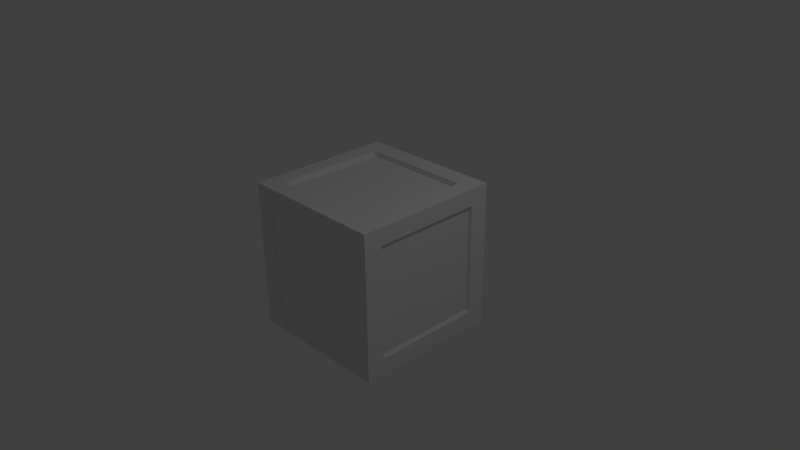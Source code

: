 # Source: Wooden_Box.blend  (saved by Blender 2.72.0; exported with 4.5.12 LTS)
import bpy
from mathutils import Matrix  # noqa: F401  (used for matrix-valued properties, if any)

bpy.ops.wm.read_factory_settings(use_empty=True)
scene = bpy.context.scene
scene.name = 'Scene'

# ---- collections
col_collection_1 = bpy.data.collections.new('Collection 1'); scene.collection.children.link(col_collection_1)

# ---- materials (node trees are filled in below, after node groups)
mat_material = bpy.data.materials.new('Material')
mat_material.alpha_threshold = 0.0
mat_material.use_transparent_shadow = False
mat_material.roughness = 0.5
mat_material.line_color = (0.0, 0.0, 0.0, 1.0)

# ---- material node trees

# ---- world
world_world = bpy.data.worlds.new('World'); scene.world = world_world
world_world.color = (0.05088, 0.05088, 0.05088)
world_world.use_sun_shadow = False
world_world.sun_shadow_jitter_overblur = 0.0
world_world.cycles.sampling_method = 'MANUAL'
world_world.cycles.sample_map_resolution = 256

# ---- cameras
cam_camera = bpy.data.cameras.new('Camera')
cam_camera.clip_end = 100.0
cam_camera.lens = 35.0
cam_camera.sensor_width = 32.0
cam_camera.sensor_height = 18.0
cam_camera.ortho_scale = 7.314
cam_camera.dof.focus_distance = 0.0
cam_camera.dof.aperture_fstop = 128.0

# ---- lights
light_lamp = bpy.data.lights.new('Lamp', 'POINT')
light_lamp.transmission_factor = 0.0
light_lamp.cutoff_distance = 30.0
light_lamp.energy = 100.0
light_lamp.shadow_buffer_clip_start = 1.001
light_lamp.shadow_soft_size = 0.1
light_lamp.shadow_maximum_resolution = 0.006
light_lamp.use_absolute_resolution = True
light_lamp.cycles.use_multiple_importance_sampling = False

# ---- meshes
me_cube = bpy.data.meshes.new('Cube')
me_cube.from_pydata([(1.0, 1.0, -1.0), (1.0, -1.0, -1.0), (-1.0, -1.0, -1.0), (-1.0, 1.0, -1.0), (1.0, 1.0, 1.0), (1.0, -1.0, 1.0), (-1.0, -1.0, 1.0), (-1.0, 1.0, 1.0), (0.7565, 1.0, -1.0), (0.7565, -1.0, -1.0), (0.7565, 1.0, 1.0), (0.7565, -1.0, 1.0), (-0.7721, 1.0, -1.0), (-0.7721, -1.0, -1.0), (-0.7721, 1.0, 1.0), (-0.7721, -1.0, 1.0), (1.0, 1.0, -0.7542), (1.0, -1.0, -0.7542), (-1.0, -1.0, -0.7542), (-1.0, 1.0, -0.7542), (0.7565, -1.0, -0.7542), (0.7565, 1.0, -0.7542), (-0.7721, -1.0, -0.7542), (-0.7721, 1.0, -0.7542), (1.0, 1.0, 0.771), (1.0, -1.0, 0.771), (-1.0, -1.0, 0.771), (-1.0, 1.0, 0.771), (0.7565, 1.0, 0.771), (-0.7721, 1.0, 0.771), (0.7565, -1.0, 0.771), (-0.7721, -1.0, 0.771), (1.0, -0.7563, -1.0), (-1.0, -0.7563, -1.0), (1.0, -0.7563, 1.0), (-1.0, -0.7563, 1.0), (0.7565, -0.7563, -1.0), (0.7565, -0.7563, 1.0), (-0.7721, -0.7563, -1.0), (-0.7721, -0.7563, 1.0), (1.0, -0.7563, -0.7542), (-1.0, -0.7563, -0.7542), (1.0, -0.7563, 0.771), (-1.0, -0.7563, 0.771), (-1.0, 0.7455, -1.0), (-1.0, 0.7455, 1.0), (0.7565, 0.7455, -1.0), (-0.7721, 0.7455, -1.0), (-1.0, 0.7455, -0.7542), (-1.0, 0.7455, 0.771), (1.0, 0.7455, -1.0), (1.0, 0.7455, 1.0), (0.7565, 0.7455, 1.0), (-0.7721, 0.7455, 1.0), (1.0, 0.7455, -0.7542), (1.0, 0.7455, 0.771), (0.7327, 1.0, -1.0), (0.7327, -1.0, -1.0), (0.7327, 1.0, 1.0), (0.7327, -1.0, 1.0), (0.7327, -1.0, -0.7542), (0.7327, 1.0, -0.7542), (0.7327, -1.0, 0.771), (0.7327, 1.0, 0.771), (0.7327, -0.7563, -1.0), (0.7327, -0.7563, 1.0), (0.7327, 0.7455, -1.0), (0.7327, 0.7455, 1.0), (-0.7472, 1.0, -1.0), (-0.7472, -1.0, -1.0), (-0.7472, 1.0, 1.0), (-0.7472, -1.0, 1.0), (-0.7472, -1.0, -0.7542), (-0.7472, 1.0, -0.7542), (-0.7472, -1.0, 0.771), (-0.7472, 1.0, 0.771), (-0.7472, -0.7563, -1.0), (-0.7472, 0.7455, -1.0), (-0.7472, -0.7563, 1.0), (-0.7472, 0.7455, 1.0), (0.7565, -1.0, 0.7444), (-0.7721, -1.0, 0.7444), (1.0, 1.0, 0.7444), (1.0, -1.0, 0.7444), (-1.0, -1.0, 0.7444), (-1.0, 1.0, 0.7444), (0.7565, 1.0, 0.7444), (-0.7721, 1.0, 0.7444), (1.0, -0.7563, 0.7444), (-1.0, -0.7563, 0.7444), (-1.0, 0.7455, 0.7444), (1.0, 0.7455, 0.7444), (0.7327, 0.9583, 0.7444), (0.7327, -0.9671, 0.7444), (-0.7472, 0.9583, 0.7444), (-0.7472, -0.9671, 0.7444), (0.7565, -1.0, -0.7223), (-0.7721, -1.0, -0.7223), (1.0, -0.7563, -0.7223), (-1.0, -0.7563, -0.7223), (-1.0, 0.7455, -0.7223), (1.0, 0.7455, -0.7223), (0.7327, -0.9671, -0.7223), (-0.7472, -0.9671, -0.7223), (1.0, 1.0, -0.7223), (1.0, -1.0, -0.7223), (-1.0, -1.0, -0.7223), (-1.0, 1.0, -0.7223), (0.7565, 1.0, -0.7223), (-0.7721, 1.0, -0.7223), (0.7327, 0.9583, -0.7223), (-0.7472, 0.9583, -0.7223), (1.0, 0.7279, -1.0), (1.0, 0.7279, 1.0), (0.7565, 0.7279, 1.0), (-0.7721, 0.7279, 1.0), (1.0, 0.7279, -0.7542), (1.0, 0.7279, 0.771), (-1.0, 0.7279, -1.0), (-1.0, 0.7279, 1.0), (0.7565, 0.7279, -1.0), (-0.7721, 0.7279, -1.0), (-1.0, 0.7279, -0.7542), (-1.0, 0.7279, 0.771), (0.7327, 0.7279, -0.9518), (0.7327, 0.7279, 0.9318), (-0.7472, 0.7279, -0.9518), (-0.7472, 0.7279, 0.9318), (0.9576, 0.7279, 0.7444), (-0.9608, 0.7279, 0.7444), (0.9576, 0.7279, -0.7223), (-0.9608, 0.7279, -0.7223), (1.0, -0.7325, -1.0), (1.0, -0.7325, 1.0), (0.7565, -0.7325, 1.0), (-0.7721, -0.7325, 1.0), (1.0, -0.7325, -0.7542), (1.0, -0.7325, 0.771), (0.7327, -0.7325, 0.9318), (-0.7472, -0.7325, 0.9318), (0.9576, -0.7325, 0.7444), (0.9576, -0.7325, -0.7223), (-1.0, -0.7325, -1.0), (-1.0, -0.7325, 1.0), (0.7565, -0.7325, -1.0), (-0.7721, -0.7325, -1.0), (-1.0, -0.7325, -0.7542), (-1.0, -0.7325, 0.771), (0.7327, -0.7325, -0.9518), (-0.7472, -0.7325, -0.9518), (-0.9608, -0.7325, 0.7444), (-0.9608, -0.7325, -0.7223), (-2.09, 1.985, 8.151)], [], [(38, 13, 2, 33), (39, 35, 6, 15), (42, 34, 5, 25), (31, 15, 6, 26), (49, 45, 7, 27), (23, 12, 3, 19), (32, 1, 9, 36), (34, 37, 11, 5), (25, 5, 11, 30), (16, 0, 8, 21), (76, 69, 13, 38), (78, 39, 15, 71), (74, 71, 15, 31), (73, 68, 12, 23), (32, 40, 17, 1), (13, 22, 18, 2), (44, 48, 19, 3), (109, 23, 19, 107), (1, 17, 20, 9), (104, 16, 21, 108), (69, 72, 22, 13), (111, 73, 23, 109), (88, 42, 25, 83), (81, 31, 26, 84), (90, 49, 27, 85), (83, 25, 30, 80), (95, 74, 31, 81), (14, 29, 27, 7), (4, 24, 28, 10), (70, 75, 29, 14), (145, 38, 33, 142), (135, 143, 35, 39), (137, 133, 34, 42), (26, 6, 35, 43), (132, 32, 36, 144), (133, 134, 37, 34), (149, 76, 38, 145), (139, 135, 39, 78), (132, 136, 40, 32), (2, 18, 41, 33), (140, 137, 42, 88), (84, 26, 43, 89), (123, 119, 45, 49), (118, 122, 48, 44), (129, 123, 49, 90), (12, 47, 44, 3), (14, 7, 45, 53), (24, 4, 51, 55), (0, 50, 46, 8), (4, 10, 52, 51), (68, 77, 47, 12), (70, 14, 53, 79), (0, 16, 54, 50), (82, 24, 55, 91), (36, 9, 57, 64), (37, 65, 59, 11), (30, 11, 59, 62), (21, 8, 56, 61), (9, 20, 60, 57), (108, 21, 61, 110), (80, 30, 62, 93), (10, 28, 63, 58), (144, 36, 64, 148), (134, 138, 65, 37), (8, 46, 66, 56), (10, 58, 67, 52), (64, 57, 69, 76), (65, 78, 71, 59), (62, 59, 71, 74), (61, 56, 68, 73), (57, 60, 72, 69), (110, 61, 73, 111), (93, 62, 74, 95), (58, 63, 75, 70), (148, 64, 76, 149), (138, 139, 78, 65), (56, 66, 77, 68), (58, 70, 79, 67), (29, 87, 85, 27), (24, 82, 86, 28), (75, 94, 87, 29), (98, 88, 83, 105), (97, 81, 84, 106), (100, 90, 85, 107), (105, 83, 80, 96), (103, 95, 81, 97), (141, 140, 88, 98), (106, 84, 89, 99), (131, 129, 90, 100), (104, 82, 91, 101), (28, 86, 92, 63), (96, 80, 93, 102), (63, 92, 94, 75), (102, 93, 95, 103), (87, 109, 107, 85), (82, 104, 108, 86), (94, 111, 109, 87), (86, 108, 110, 92), (92, 110, 111, 94), (40, 98, 105, 17), (22, 97, 106, 18), (48, 100, 107, 19), (17, 105, 96, 20), (72, 103, 97, 22), (136, 141, 98, 40), (18, 106, 99, 41), (122, 131, 100, 48), (16, 104, 101, 54), (20, 96, 102, 60), (60, 102, 103, 72), (47, 121, 118, 44), (53, 45, 119, 115), (55, 51, 113, 117), (50, 112, 120, 46), (51, 52, 114, 113), (77, 126, 121, 47), (79, 53, 115, 127), (50, 54, 116, 112), (91, 55, 117, 128), (147, 143, 119, 123), (142, 146, 122, 118), (150, 147, 123, 129), (46, 120, 124, 66), (52, 67, 125, 114), (66, 124, 126, 77), (67, 79, 127, 125), (101, 91, 128, 130), (151, 150, 129, 131), (54, 101, 130, 116), (146, 151, 131, 122), (121, 145, 142, 118), (115, 119, 143, 135), (117, 113, 133, 137), (112, 132, 144, 120), (113, 114, 134, 133), (126, 149, 145, 121), (127, 115, 135, 139), (112, 116, 136, 132), (128, 117, 137, 140), (120, 144, 148, 124), (114, 125, 138, 134), (124, 148, 149, 126), (125, 127, 139, 138), (130, 128, 140, 141), (116, 130, 141, 136), (43, 35, 143, 147), (33, 41, 146, 142), (89, 43, 147, 150), (99, 89, 150, 151), (41, 99, 151, 146)])
_uv = me_cube.uv_layers.new(name='UVMap')
_uv.uv.foreach_set('vector', [0.0, 0.0, 1.0, 0.0, 1.0, 1.0, 0.0, 1.0, 0.0, 0.0, 1.0, 0.0, 1.0, 1.0, 0.0, 1.0, 0.0, 0.0, 1.0, 0.0, 1.0, 1.0, 0.0, 1.0, 0.0, 0.0, 1.0, 0.0, 1.0, 1.0, 0.0, 1.0, 0.0, 0.0, 1.0, 0.0, 1.0, 1.0, 0.0, 1.0, 0.0, 0.0, 1.0, 0.0, 1.0, 1.0, 0.0, 1.0, 0.0, 0.0, 1.0, 0.0, 1.0, 1.0, 0.0, 1.0, 0.0, 0.0, 1.0, 0.0, 1.0, 1.0, 0.0, 1.0, 0.0, 0.0, 1.0, 0.0, 1.0, 1.0, 0.0, 1.0, 0.0, 0.0, 1.0, 0.0, 1.0, 1.0, 0.0, 1.0, 0.0, 0.0, 1.0, 0.0, 1.0, 1.0, 0.0, 1.0, 0.0, 0.0, 1.0, 0.0, 1.0, 1.0, 0.0, 1.0, 0.0, 0.0, 1.0, 0.0, 1.0, 1.0, 0.0, 1.0, 0.0, 0.0, 1.0, 0.0, 1.0, 1.0, 0.0, 1.0, 0.0, 0.0, 1.0, 0.0, 1.0, 1.0, 0.0, 1.0, 0.0, 0.0, 1.0, 0.0, 1.0, 1.0, 0.0, 1.0, 0.0, 0.0, 1.0, 0.0, 1.0, 1.0, 0.0, 1.0, 0.0, 0.0, 1.0, 0.0, 1.0, 1.0, 0.0, 1.0, 0.0, 0.0, 1.0, 0.0, 1.0, 1.0, 0.0, 1.0, 0.0, 0.0, 1.0, 0.0, 1.0, 1.0, 0.0, 1.0, 0.0, 0.0, 1.0, 0.0, 1.0, 1.0, 0.0, 1.0, 0.0, 0.0, 1.0, 0.0, 1.0, 1.0, 0.0, 1.0, 0.0, 0.0, 1.0, 0.0, 1.0, 1.0, 0.0, 1.0, 0.0, 0.0, 1.0, 0.0, 1.0, 1.0, 0.0, 1.0, 0.0, 0.0, 1.0, 0.0, 1.0, 1.0, 0.0, 1.0, 0.0, 0.0, 1.0, 0.0, 1.0, 1.0, 0.0, 1.0, 0.0, 0.0, 1.0, 0.0, 1.0, 1.0, 0.0, 1.0, 0.0, 0.0, 1.0, 0.0, 1.0, 1.0, 0.0, 1.0, 0.0, 0.0, 1.0, 0.0, 1.0, 1.0, 0.0, 1.0, 0.0, 0.0, 1.0, 0.0, 1.0, 1.0, 0.0, 1.0, 0.0, 0.0, 1.0, 0.0, 1.0, 1.0, 0.0, 1.0, 0.0, 0.0, 1.0, 0.0, 1.0, 1.0, 0.0, 1.0, 0.0, 0.0, 1.0, 0.0, 1.0, 1.0, 0.0, 1.0, 0.0, 0.0, 1.0, 0.0, 1.0, 1.0, 0.0, 1.0, 0.0, 0.0, 1.0, 0.0, 1.0, 1.0, 0.0, 1.0, 0.0, 0.0, 1.0, 0.0, 1.0, 1.0, 0.0, 1.0, 0.0, 0.0, 1.0, 0.0, 1.0, 1.0, 0.0, 1.0, 0.0, 0.0, 1.0, 0.0, 1.0, 1.0, 0.0, 1.0, 0.0, 0.0, 1.0, 0.0, 1.0, 1.0, 0.0, 1.0, 0.0, 0.0, 1.0, 0.0, 1.0, 1.0, 0.0, 1.0, 0.0, 0.0, 1.0, 0.0, 1.0, 1.0, 0.0, 1.0, 0.0, 0.0, 1.0, 0.0, 1.0, 1.0, 0.0, 1.0, 0.0, 0.0, 1.0, 0.0, 1.0, 1.0, 0.0, 1.0, 0.0, 0.0, 1.0, 0.0, 1.0, 1.0, 0.0, 1.0, 0.0, 0.0, 1.0, 0.0, 1.0, 1.0, 0.0, 1.0, 0.0, 0.0, 1.0, 0.0, 1.0, 1.0, 0.0, 1.0, 0.0, 0.0, 1.0, 0.0, 1.0, 1.0, 0.0, 1.0, 0.0, 0.0, 1.0, 0.0, 1.0, 1.0, 0.0, 1.0, 0.0, 0.0, 1.0, 0.0, 1.0, 1.0, 0.0, 1.0, 0.0, 0.0, 1.0, 0.0, 1.0, 1.0, 0.0, 1.0, 0.0, 0.0, 1.0, 0.0, 1.0, 1.0, 0.0, 1.0, 0.0, 0.0, 1.0, 0.0, 1.0, 1.0, 0.0, 1.0, 0.0, 0.0, 1.0, 0.0, 1.0, 1.0, 0.0, 1.0, 0.0, 0.0, 1.0, 0.0, 1.0, 1.0, 0.0, 1.0, 0.0, 0.0, 1.0, 0.0, 1.0, 1.0, 0.0, 1.0, 0.0, 0.0, 1.0, 0.0, 1.0, 1.0, 0.0, 1.0, 0.0, 0.0, 1.0, 0.0, 1.0, 1.0, 0.0, 1.0, 0.0, 0.0, 1.0, 0.0, 1.0, 1.0, 0.0, 1.0, 0.0, 0.0, 1.0, 0.0, 1.0, 1.0, 0.0, 1.0, 0.0, 0.0, 1.0, 0.0, 1.0, 1.0, 0.0, 1.0, 0.0, 0.0, 1.0, 0.0, 1.0, 1.0, 0.0, 1.0, 0.0, 0.0, 1.0, 0.0, 1.0, 1.0, 0.0, 1.0, 0.0, 0.0, 1.0, 0.0, 1.0, 1.0, 0.0, 1.0, 0.0, 0.0, 1.0, 0.0, 1.0, 1.0, 0.0, 1.0, 0.0, 0.0, 1.0, 0.0, 1.0, 1.0, 0.0, 1.0, 0.0, 0.0, 1.0, 0.0, 1.0, 1.0, 0.0, 1.0, 0.0, 0.0, 1.0, 0.0, 1.0, 1.0, 0.0, 1.0, 0.0, 0.0, 1.0, 0.0, 1.0, 1.0, 0.0, 1.0, 0.0, 0.0, 1.0, 0.0, 1.0, 1.0, 0.0, 1.0, 0.0, 0.0, 1.0, 0.0, 1.0, 1.0, 0.0, 1.0, 0.0, 0.0, 1.0, 0.0, 1.0, 1.0, 0.0, 1.0, 0.0, 0.0, 1.0, 0.0, 1.0, 1.0, 0.0, 1.0, 0.0, 0.0, 1.0, 0.0, 1.0, 1.0, 0.0, 1.0, 0.0, 0.0, 1.0, 0.0, 1.0, 1.0, 0.0, 1.0, 0.0, 0.0, 1.0, 0.0, 1.0, 1.0, 0.0, 1.0, 0.0, 0.0, 1.0, 0.0, 1.0, 1.0, 0.0, 1.0, 0.0, 0.0, 1.0, 0.0, 1.0, 1.0, 0.0, 1.0, 0.0, 0.0, 1.0, 0.0, 1.0, 1.0, 0.0, 1.0, 0.0, 0.0, 1.0, 0.0, 1.0, 1.0, 0.0, 1.0, 0.0, 0.0, 1.0, 0.0, 1.0, 1.0, 0.0, 1.0, 0.0, 0.0, 1.0, 0.0, 1.0, 1.0, 0.0, 1.0, 0.0, 0.0, 1.0, 0.0, 1.0, 1.0, 0.0, 1.0, 0.0, 0.0, 1.0, 0.0, 1.0, 1.0, 0.0, 1.0, 0.0, 0.0, 1.0, 0.0, 1.0, 1.0, 0.0, 1.0, 0.0, 0.0, 1.0, 0.0, 1.0, 1.0, 0.0, 1.0, 0.0, 0.0, 1.0, 0.0, 1.0, 1.0, 0.0, 1.0, 0.0, 0.0, 1.0, 0.0, 1.0, 1.0, 0.0, 1.0, 0.0, 0.0, 1.0, 0.0, 1.0, 1.0, 0.0, 1.0, 0.0, 0.0, 1.0, 0.0, 1.0, 1.0, 0.0, 1.0, 0.0, 0.0, 1.0, 0.0, 1.0, 1.0, 0.0, 1.0, 0.0, 0.0, 1.0, 0.0, 1.0, 1.0, 0.0, 1.0, 0.0, 0.0, 1.0, 0.0, 1.0, 1.0, 0.0, 1.0, 0.0, 0.0, 1.0, 0.0, 1.0, 1.0, 0.0, 1.0, 0.0, 0.0, 1.0, 0.0, 1.0, 1.0, 0.0, 1.0, 0.0, 0.0, 1.0, 0.0, 1.0, 1.0, 0.0, 1.0, 0.0, 0.0, 1.0, 0.0, 1.0, 1.0, 0.0, 1.0, 0.0, 0.0, 1.0, 0.0, 1.0, 1.0, 0.0, 1.0, 0.0, 0.0, 1.0, 0.0, 1.0, 1.0, 0.0, 1.0, 0.0, 0.0, 1.0, 0.0, 1.0, 1.0, 0.0, 1.0, 0.0, 0.0, 1.0, 0.0, 1.0, 1.0, 0.0, 1.0, 0.0, 0.0, 1.0, 0.0, 1.0, 1.0, 0.0, 1.0, 0.0, 0.0, 1.0, 0.0, 1.0, 1.0, 0.0, 1.0, 0.0, 0.0, 1.0, 0.0, 1.0, 1.0, 0.0, 1.0, 0.0, 0.0, 1.0, 0.0, 1.0, 1.0, 0.0, 1.0, 0.0, 0.0, 1.0, 0.0, 1.0, 1.0, 0.0, 1.0, 0.0, 0.0, 1.0, 0.0, 1.0, 1.0, 0.0, 1.0, 0.0, 0.0, 1.0, 0.0, 1.0, 1.0, 0.0, 1.0, 0.0, 0.0, 1.0, 0.0, 1.0, 1.0, 0.0, 1.0, 0.0, 0.0, 1.0, 0.0, 1.0, 1.0, 0.0, 1.0, 0.0, 0.0, 1.0, 0.0, 1.0, 1.0, 0.0, 1.0, 0.0, 0.0, 1.0, 0.0, 1.0, 1.0, 0.0, 1.0, 0.0, 0.0, 1.0, 0.0, 1.0, 1.0, 0.0, 1.0, 0.0, 0.0, 1.0, 0.0, 1.0, 1.0, 0.0, 1.0, 0.0, 0.0, 1.0, 0.0, 1.0, 1.0, 0.0, 1.0, 0.0, 0.0, 1.0, 0.0, 1.0, 1.0, 0.0, 1.0, 0.0, 0.0, 1.0, 0.0, 1.0, 1.0, 0.0, 1.0, 0.0, 0.0, 1.0, 0.0, 1.0, 1.0, 0.0, 1.0, 0.0, 0.0, 1.0, 0.0, 1.0, 1.0, 0.0, 1.0, 0.0, 0.0, 1.0, 0.0, 1.0, 1.0, 0.0, 1.0, 0.0, 0.0, 1.0, 0.0, 1.0, 1.0, 0.0, 1.0, 0.0, 0.0, 1.0, 0.0, 1.0, 1.0, 0.0, 1.0, 0.0, 0.0, 1.0, 0.0, 1.0, 1.0, 0.0, 1.0, 0.0, 0.0, 1.0, 0.0, 1.0, 1.0, 0.0, 1.0, 0.0, 0.0, 1.0, 0.0, 1.0, 1.0, 0.0, 1.0, 0.0, 0.0, 1.0, 0.0, 1.0, 1.0, 0.0, 1.0, 0.0, 0.0, 1.0, 0.0, 1.0, 1.0, 0.0, 1.0, 0.0, 0.0, 1.0, 0.0, 1.0, 1.0, 0.0, 1.0, 0.0, 0.0, 1.0, 0.0, 1.0, 1.0, 0.0, 1.0, 0.0, 0.0, 1.0, 0.0, 1.0, 1.0, 0.0, 1.0, 0.0, 0.0, 1.0, 0.0, 1.0, 1.0, 0.0, 1.0, 0.0, 0.0, 1.0, 0.0, 1.0, 1.0, 0.0, 1.0, 0.0, 0.0, 1.0, 0.0, 1.0, 1.0, 0.0, 1.0, 0.0, 0.0, 1.0, 0.0, 1.0, 1.0, 0.0, 1.0, 0.0, 0.0, 1.0, 0.0, 1.0, 1.0, 0.0, 1.0, 0.0, 0.0, 1.0, 0.0, 1.0, 1.0, 0.0, 1.0, 0.0, 0.0, 1.0, 0.0, 1.0, 1.0, 0.0, 1.0, 0.0, 0.0, 1.0, 0.0, 1.0, 1.0, 0.0, 1.0, 0.0, 0.0, 1.0, 0.0, 1.0, 1.0, 0.0, 1.0, 0.0, 0.0, 1.0, 0.0, 1.0, 1.0, 0.0, 1.0, 0.0, 0.0, 1.0, 0.0, 1.0, 1.0, 0.0, 1.0, 0.0, 0.0, 1.0, 0.0, 1.0, 1.0, 0.0, 1.0, 0.0, 0.0, 1.0, 0.0, 1.0, 1.0, 0.0, 1.0, 0.0, 0.0, 1.0, 0.0, 1.0, 1.0, 0.0, 1.0, 0.0, 0.0, 1.0, 0.0, 1.0, 1.0, 0.0, 1.0, 0.0, 0.0, 1.0, 0.0, 1.0, 1.0, 0.0, 1.0, 0.0, 0.0, 1.0, 0.0, 1.0, 1.0, 0.0, 1.0, 0.0, 0.0, 1.0, 0.0, 1.0, 1.0, 0.0, 1.0, 0.0, 0.0, 1.0, 0.0, 1.0, 1.0, 0.0, 1.0, 0.0, 0.0, 1.0, 0.0, 1.0, 1.0, 0.0, 1.0, 0.0, 0.0, 1.0, 0.0, 1.0, 1.0, 0.0, 1.0])
me_cube.materials.append(mat_material)
me_cube.use_remesh_preserve_volume = False
me_cube.use_remesh_preserve_attributes = False
me_cube.use_mirror_vertex_groups = False
me_cube.update()

# ---- objects
ob_cube = bpy.data.objects.new('Cube', me_cube)
ob_lamp = bpy.data.objects.new('Lamp', light_lamp)
ob_camera = bpy.data.objects.new('Camera', cam_camera)

# ---- transforms, parenting, visibility, modifiers, constraints
ob_cube.location = (0.0, 0.0, 0.0)
ob_cube.lock_rotations_4d = False
ob_cube.empty_display_type = 'ARROWS'
ob_cube.lineart.crease_threshold = 0.0
ob_lamp.location = (4.076, 1.005, 5.904)
ob_lamp.rotation_euler = (0.6503, 0.05522, 1.866)
ob_lamp.lock_rotations_4d = False
ob_lamp.empty_display_type = 'ARROWS'
ob_lamp.color = (0.0, 0.0, 0.0, 0.0)
ob_lamp.lineart.crease_threshold = 0.0
ob_camera.location = (7.481, -6.508, 5.344)
ob_camera.rotation_euler = (1.109, 0.01082, 0.8149)
ob_camera.lock_rotations_4d = False
ob_camera.empty_display_type = 'ARROWS'
ob_camera.color = (0.0, 0.0, 0.0, 0.0)
ob_camera.display_type = 'WIRE'
ob_camera.lineart.crease_threshold = 0.0

# ---- collection membership
col_collection_1.objects.link(ob_cube)
col_collection_1.objects.link(ob_lamp)
col_collection_1.objects.link(ob_camera)

# ---- scene / render settings (as saved in the file)
scene.camera = ob_camera
scene.frame_start = 1; scene.frame_end = 250; scene.frame_set(1)
scene.render.engine = 'BLENDER_EEVEE_NEXT'
scene.render.resolution_percentage = 50
scene.render.dither_intensity = 0.0
scene.cycles.use_denoising = False
scene.cycles.samples = 10
scene.cycles.sampling_pattern = 'TABULATED_SOBOL'
scene.cycles.light_sampling_threshold = 0.0
scene.cycles.use_adaptive_sampling = False
scene.cycles.use_light_tree = False
scene.cycles.blur_glossy = 0.0
scene.cycles.pixel_filter_type = 'GAUSSIAN'
scene.cycles.sample_clamp_indirect = 0.0
scene.view_settings.view_transform = 'Standard'
bpy.context.view_layer.update()
